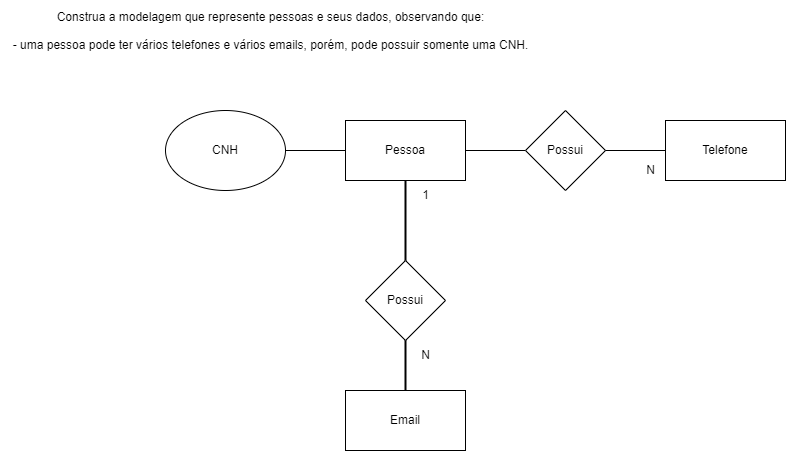

The diagram above was exported from draw.io. Its source (the exported page's mxGraphModel, read from the mxfile embedded in the PNG):
<mxGraphModel dx="1877" dy="574" grid="1" gridSize="10" guides="1" tooltips="1" connect="1" arrows="1" fold="1" page="1" pageScale="1" pageWidth="827" pageHeight="1169" math="0" shadow="0">
  <root>
    <mxCell id="0" />
    <mxCell id="1" parent="0" />
    <mxCell id="SA1CpYwS4J8upjrFYd3B-1" value="&lt;div&gt;Construa a modelagem que represente pessoas e seus dados, observando que:&lt;/div&gt;&lt;div&gt;&lt;br&gt;&lt;/div&gt;&lt;div&gt;- uma pessoa pode ter vários telefones e vários emails, porém, pode possuir somente uma CNH.&lt;/div&gt;&lt;div&gt;&lt;br&gt;&lt;/div&gt;&lt;div&gt;&lt;br&gt;&lt;/div&gt;" style="text;html=1;align=center;verticalAlign=middle;resizable=0;points=[];autosize=1;strokeColor=none;fillColor=none;" parent="1" vertex="1">
      <mxGeometry x="-75" y="70" width="540" height="90" as="geometry" />
    </mxCell>
    <mxCell id="SA1CpYwS4J8upjrFYd3B-2" value="Pessoa" style="rounded=0;whiteSpace=wrap;html=1;" parent="1" vertex="1">
      <mxGeometry x="270" y="190" width="120" height="60" as="geometry" />
    </mxCell>
    <mxCell id="SA1CpYwS4J8upjrFYd3B-3" value="" style="line;strokeWidth=2;direction=south;html=1;" parent="1" vertex="1">
      <mxGeometry x="325" y="250" width="10" height="80" as="geometry" />
    </mxCell>
    <mxCell id="SA1CpYwS4J8upjrFYd3B-4" value="Possui" style="rhombus;whiteSpace=wrap;html=1;" parent="1" vertex="1">
      <mxGeometry x="290" y="330" width="80" height="80" as="geometry" />
    </mxCell>
    <mxCell id="SA1CpYwS4J8upjrFYd3B-5" value="" style="line;strokeWidth=2;direction=south;html=1;" parent="1" vertex="1">
      <mxGeometry x="325" y="410" width="10" height="50" as="geometry" />
    </mxCell>
    <mxCell id="SA1CpYwS4J8upjrFYd3B-7" value="Email" style="rounded=0;whiteSpace=wrap;html=1;" parent="1" vertex="1">
      <mxGeometry x="270" y="460" width="120" height="60" as="geometry" />
    </mxCell>
    <mxCell id="SA1CpYwS4J8upjrFYd3B-8" value="1" style="text;html=1;align=center;verticalAlign=middle;resizable=0;points=[];autosize=1;strokeColor=none;fillColor=none;" parent="1" vertex="1">
      <mxGeometry x="335" y="250" width="30" height="30" as="geometry" />
    </mxCell>
    <mxCell id="SA1CpYwS4J8upjrFYd3B-10" value="N" style="text;html=1;align=center;verticalAlign=middle;resizable=0;points=[];autosize=1;strokeColor=none;fillColor=none;" parent="1" vertex="1">
      <mxGeometry x="335" y="410" width="30" height="30" as="geometry" />
    </mxCell>
    <mxCell id="SA1CpYwS4J8upjrFYd3B-11" value="" style="line;strokeWidth=1;rotatable=0;dashed=0;labelPosition=right;align=left;verticalAlign=middle;spacingTop=0;spacingLeft=6;points=[];portConstraint=eastwest;" parent="1" vertex="1">
      <mxGeometry x="390" y="215" width="60" height="10" as="geometry" />
    </mxCell>
    <mxCell id="SA1CpYwS4J8upjrFYd3B-18" value="Telefone" style="rounded=0;whiteSpace=wrap;html=1;" parent="1" vertex="1">
      <mxGeometry x="590" y="190" width="120" height="60" as="geometry" />
    </mxCell>
    <mxCell id="SA1CpYwS4J8upjrFYd3B-19" value="N" style="text;html=1;align=center;verticalAlign=middle;resizable=0;points=[];autosize=1;strokeColor=none;fillColor=none;" parent="1" vertex="1">
      <mxGeometry x="560" y="225" width="30" height="30" as="geometry" />
    </mxCell>
    <mxCell id="SA1CpYwS4J8upjrFYd3B-20" value="Possui" style="rhombus;whiteSpace=wrap;html=1;" parent="1" vertex="1">
      <mxGeometry x="450" y="180" width="80" height="80" as="geometry" />
    </mxCell>
    <mxCell id="SA1CpYwS4J8upjrFYd3B-21" value="" style="line;strokeWidth=1;rotatable=0;dashed=0;labelPosition=right;align=left;verticalAlign=middle;spacingTop=0;spacingLeft=6;points=[];portConstraint=eastwest;" parent="1" vertex="1">
      <mxGeometry x="530" y="215" width="60" height="10" as="geometry" />
    </mxCell>
    <mxCell id="V9-sfdC3Gqm8RwVFigRh-2" value="" style="line;strokeWidth=1;rotatable=0;dashed=0;labelPosition=right;align=left;verticalAlign=middle;spacingTop=0;spacingLeft=6;points=[];portConstraint=eastwest;" vertex="1" parent="1">
      <mxGeometry x="210" y="215" width="60" height="10" as="geometry" />
    </mxCell>
    <mxCell id="V9-sfdC3Gqm8RwVFigRh-3" value="CNH" style="ellipse;whiteSpace=wrap;html=1;" vertex="1" parent="1">
      <mxGeometry x="90" y="180" width="120" height="80" as="geometry" />
    </mxCell>
  </root>
</mxGraphModel>